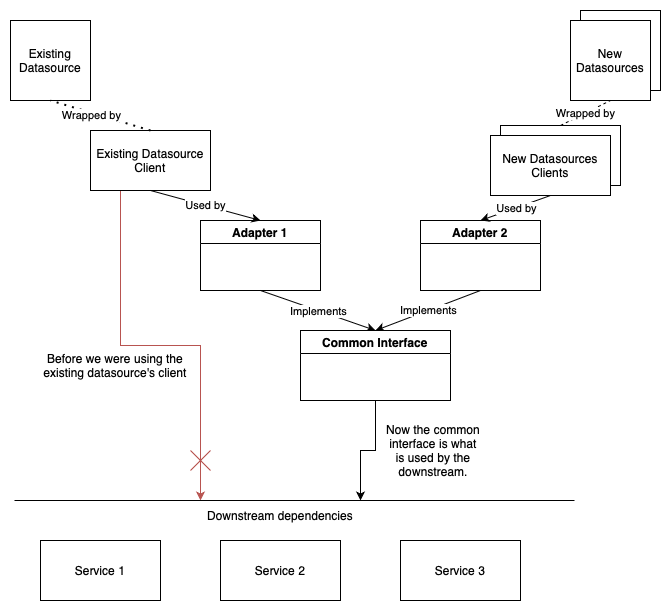

The diagram above was exported from draw.io. Its source (the exported page's mxGraphModel, read from the mxfile embedded in the PNG):
<mxGraphModel dx="954" dy="647" grid="1" gridSize="10" guides="1" tooltips="1" connect="1" arrows="1" fold="1" page="1" pageScale="1" pageWidth="827" pageHeight="1169" math="0" shadow="0">
  <root>
    <mxCell id="0" />
    <mxCell id="1" parent="0" />
    <mxCell id="haz9PihzrzFEDW8hh3ze-2" value="Existing Datasource" style="whiteSpace=wrap;html=1;aspect=fixed;" parent="1" vertex="1">
      <mxGeometry x="130" y="160" width="80" height="80" as="geometry" />
    </mxCell>
    <mxCell id="haz9PihzrzFEDW8hh3ze-6" value="" style="whiteSpace=wrap;html=1;aspect=fixed;" parent="1" vertex="1">
      <mxGeometry x="700" y="150" width="80" height="80" as="geometry" />
    </mxCell>
    <mxCell id="haz9PihzrzFEDW8hh3ze-5" value="New Datasources" style="whiteSpace=wrap;html=1;aspect=fixed;" parent="1" vertex="1">
      <mxGeometry x="690" y="160" width="80" height="80" as="geometry" />
    </mxCell>
    <mxCell id="haz9PihzrzFEDW8hh3ze-25" style="edgeStyle=orthogonalEdgeStyle;rounded=0;orthogonalLoop=1;jettySize=auto;html=1;exitX=0.25;exitY=1;exitDx=0;exitDy=0;fillColor=#f8cecc;strokeColor=#b85450;entryX=0.25;entryY=0;entryDx=0;entryDy=0;" parent="1" source="haz9PihzrzFEDW8hh3ze-8" target="haz9PihzrzFEDW8hh3ze-20" edge="1">
      <mxGeometry relative="1" as="geometry">
        <mxPoint x="120" y="640" as="targetPoint" />
      </mxGeometry>
    </mxCell>
    <mxCell id="haz9PihzrzFEDW8hh3ze-8" value="Existing Datasource Client" style="rounded=0;whiteSpace=wrap;html=1;" parent="1" vertex="1">
      <mxGeometry x="210" y="270" width="120" height="60" as="geometry" />
    </mxCell>
    <mxCell id="haz9PihzrzFEDW8hh3ze-10" value="" style="rounded=0;whiteSpace=wrap;html=1;" parent="1" vertex="1">
      <mxGeometry x="620" y="265" width="120" height="60" as="geometry" />
    </mxCell>
    <mxCell id="haz9PihzrzFEDW8hh3ze-11" value="New Datasources Clients" style="rounded=0;whiteSpace=wrap;html=1;" parent="1" vertex="1">
      <mxGeometry x="610" y="275" width="120" height="60" as="geometry" />
    </mxCell>
    <mxCell id="haz9PihzrzFEDW8hh3ze-13" value="" style="endArrow=none;dashed=1;html=1;rounded=0;entryX=0.5;entryY=1;entryDx=0;entryDy=0;exitX=0.5;exitY=0;exitDx=0;exitDy=0;" parent="1" source="haz9PihzrzFEDW8hh3ze-10" target="haz9PihzrzFEDW8hh3ze-5" edge="1">
      <mxGeometry width="50" height="50" relative="1" as="geometry">
        <mxPoint x="390" y="450" as="sourcePoint" />
        <mxPoint x="440" y="400" as="targetPoint" />
        <Array as="points" />
      </mxGeometry>
    </mxCell>
    <mxCell id="haz9PihzrzFEDW8hh3ze-48" value="Wrapped by" style="edgeLabel;html=1;align=center;verticalAlign=middle;resizable=0;points=[];" parent="haz9PihzrzFEDW8hh3ze-13" vertex="1" connectable="0">
      <mxGeometry x="-0.0385" relative="1" as="geometry">
        <mxPoint as="offset" />
      </mxGeometry>
    </mxCell>
    <mxCell id="haz9PihzrzFEDW8hh3ze-14" value="" style="endArrow=none;dashed=1;html=1;dashPattern=1 3;strokeWidth=2;rounded=0;entryX=0.5;entryY=1;entryDx=0;entryDy=0;exitX=0.5;exitY=0;exitDx=0;exitDy=0;" parent="1" source="haz9PihzrzFEDW8hh3ze-8" target="haz9PihzrzFEDW8hh3ze-2" edge="1">
      <mxGeometry width="50" height="50" relative="1" as="geometry">
        <mxPoint x="390" y="450" as="sourcePoint" />
        <mxPoint x="440" y="400" as="targetPoint" />
      </mxGeometry>
    </mxCell>
    <mxCell id="haz9PihzrzFEDW8hh3ze-47" value="Wrapped by" style="edgeLabel;html=1;align=center;verticalAlign=middle;resizable=0;points=[];" parent="haz9PihzrzFEDW8hh3ze-14" vertex="1" connectable="0">
      <mxGeometry x="0.1923" y="2" relative="1" as="geometry">
        <mxPoint as="offset" />
      </mxGeometry>
    </mxCell>
    <mxCell id="haz9PihzrzFEDW8hh3ze-16" value="Service 3" style="rounded=0;whiteSpace=wrap;html=1;" parent="1" vertex="1">
      <mxGeometry x="520" y="680" width="120" height="60" as="geometry" />
    </mxCell>
    <mxCell id="haz9PihzrzFEDW8hh3ze-17" value="Service 2" style="rounded=0;whiteSpace=wrap;html=1;" parent="1" vertex="1">
      <mxGeometry x="340" y="680" width="120" height="60" as="geometry" />
    </mxCell>
    <mxCell id="haz9PihzrzFEDW8hh3ze-18" value="Service 1" style="rounded=0;whiteSpace=wrap;html=1;" parent="1" vertex="1">
      <mxGeometry x="160" y="680" width="120" height="60" as="geometry" />
    </mxCell>
    <mxCell id="haz9PihzrzFEDW8hh3ze-19" value="" style="endArrow=none;html=1;rounded=0;" parent="1" edge="1">
      <mxGeometry width="50" height="50" relative="1" as="geometry">
        <mxPoint x="134" y="640" as="sourcePoint" />
        <mxPoint x="694" y="640" as="targetPoint" />
      </mxGeometry>
    </mxCell>
    <mxCell id="haz9PihzrzFEDW8hh3ze-20" value="Downstream dependencies" style="text;html=1;align=center;verticalAlign=middle;whiteSpace=wrap;rounded=0;" parent="1" vertex="1">
      <mxGeometry x="240" y="640" width="320" height="30" as="geometry" />
    </mxCell>
    <mxCell id="haz9PihzrzFEDW8hh3ze-46" style="edgeStyle=orthogonalEdgeStyle;rounded=0;orthogonalLoop=1;jettySize=auto;html=1;entryX=0.75;entryY=0;entryDx=0;entryDy=0;exitX=0.5;exitY=1;exitDx=0;exitDy=0;" parent="1" source="ouIx0HXfdOO4-BJAV_8c-1" target="haz9PihzrzFEDW8hh3ze-20" edge="1">
      <mxGeometry relative="1" as="geometry">
        <mxPoint x="400" y="611" as="targetPoint" />
        <mxPoint x="510" y="565" as="sourcePoint" />
      </mxGeometry>
    </mxCell>
    <mxCell id="haz9PihzrzFEDW8hh3ze-28" value="Before we were using the existing datasource's client" style="text;html=1;align=center;verticalAlign=middle;whiteSpace=wrap;rounded=0;" parent="1" vertex="1">
      <mxGeometry x="160" y="490" width="150" height="30" as="geometry" />
    </mxCell>
    <mxCell id="haz9PihzrzFEDW8hh3ze-29" value="Adapter 1" style="swimlane;whiteSpace=wrap;html=1;" parent="1" vertex="1">
      <mxGeometry x="320" y="360" width="120" height="70" as="geometry" />
    </mxCell>
    <mxCell id="haz9PihzrzFEDW8hh3ze-34" value="" style="endArrow=classic;html=1;rounded=0;exitX=0.5;exitY=1;exitDx=0;exitDy=0;entryX=0.5;entryY=0;entryDx=0;entryDy=0;" parent="1" source="haz9PihzrzFEDW8hh3ze-8" target="haz9PihzrzFEDW8hh3ze-29" edge="1">
      <mxGeometry relative="1" as="geometry">
        <mxPoint x="360" y="430" as="sourcePoint" />
        <mxPoint x="460" y="430" as="targetPoint" />
      </mxGeometry>
    </mxCell>
    <mxCell id="haz9PihzrzFEDW8hh3ze-35" value="Used by" style="edgeLabel;resizable=0;html=1;;align=center;verticalAlign=middle;" parent="haz9PihzrzFEDW8hh3ze-34" connectable="0" vertex="1">
      <mxGeometry relative="1" as="geometry" />
    </mxCell>
    <mxCell id="haz9PihzrzFEDW8hh3ze-37" value="Adapter 2" style="swimlane;whiteSpace=wrap;html=1;" parent="1" vertex="1">
      <mxGeometry x="540" y="360" width="120" height="70" as="geometry" />
    </mxCell>
    <mxCell id="haz9PihzrzFEDW8hh3ze-39" value="" style="endArrow=classic;html=1;rounded=0;exitX=0.5;exitY=1;exitDx=0;exitDy=0;entryX=0.5;entryY=0;entryDx=0;entryDy=0;" parent="1" source="haz9PihzrzFEDW8hh3ze-11" target="haz9PihzrzFEDW8hh3ze-37" edge="1">
      <mxGeometry relative="1" as="geometry">
        <mxPoint x="230" y="230" as="sourcePoint" />
        <mxPoint x="350" y="290" as="targetPoint" />
      </mxGeometry>
    </mxCell>
    <mxCell id="haz9PihzrzFEDW8hh3ze-40" value="Used by" style="edgeLabel;resizable=0;html=1;;align=center;verticalAlign=middle;" parent="haz9PihzrzFEDW8hh3ze-39" connectable="0" vertex="1">
      <mxGeometry relative="1" as="geometry" />
    </mxCell>
    <mxCell id="haz9PihzrzFEDW8hh3ze-41" value="" style="endArrow=classic;html=1;rounded=0;exitX=0.5;exitY=1;exitDx=0;exitDy=0;entryX=0.5;entryY=0;entryDx=0;entryDy=0;" parent="1" source="haz9PihzrzFEDW8hh3ze-29" target="ouIx0HXfdOO4-BJAV_8c-1" edge="1">
      <mxGeometry relative="1" as="geometry">
        <mxPoint x="360" y="430" as="sourcePoint" />
        <mxPoint x="472.5" y="460" as="targetPoint" />
      </mxGeometry>
    </mxCell>
    <mxCell id="haz9PihzrzFEDW8hh3ze-42" value="Implements" style="edgeLabel;resizable=0;html=1;;align=center;verticalAlign=middle;" parent="haz9PihzrzFEDW8hh3ze-41" connectable="0" vertex="1">
      <mxGeometry relative="1" as="geometry" />
    </mxCell>
    <mxCell id="haz9PihzrzFEDW8hh3ze-44" value="" style="endArrow=classic;html=1;rounded=0;exitX=0.5;exitY=1;exitDx=0;exitDy=0;entryX=0.5;entryY=0;entryDx=0;entryDy=0;" parent="1" source="haz9PihzrzFEDW8hh3ze-37" target="ouIx0HXfdOO4-BJAV_8c-1" edge="1">
      <mxGeometry relative="1" as="geometry">
        <mxPoint x="350" y="360" as="sourcePoint" />
        <mxPoint x="527.5" y="460" as="targetPoint" />
      </mxGeometry>
    </mxCell>
    <mxCell id="haz9PihzrzFEDW8hh3ze-45" value="Implements" style="edgeLabel;resizable=0;html=1;;align=center;verticalAlign=middle;" parent="haz9PihzrzFEDW8hh3ze-44" connectable="0" vertex="1">
      <mxGeometry relative="1" as="geometry" />
    </mxCell>
    <mxCell id="haz9PihzrzFEDW8hh3ze-49" value="Now the common interface is what is used by the downstream." style="text;html=1;align=center;verticalAlign=middle;whiteSpace=wrap;rounded=0;" parent="1" vertex="1">
      <mxGeometry x="503" y="560" width="100" height="60" as="geometry" />
    </mxCell>
    <mxCell id="LWI-ALfCkKL3EHJ5ktH4-1" value="" style="shape=mxgraph.sysml.x;fillColor=#f8cecc;strokeColor=#b85450;" parent="1" vertex="1">
      <mxGeometry x="310" y="590" width="20" height="20" as="geometry" />
    </mxCell>
    <mxCell id="ouIx0HXfdOO4-BJAV_8c-1" value="Common Interface" style="swimlane;whiteSpace=wrap;html=1;" vertex="1" parent="1">
      <mxGeometry x="420" y="470" width="150" height="70" as="geometry" />
    </mxCell>
  </root>
</mxGraphModel>